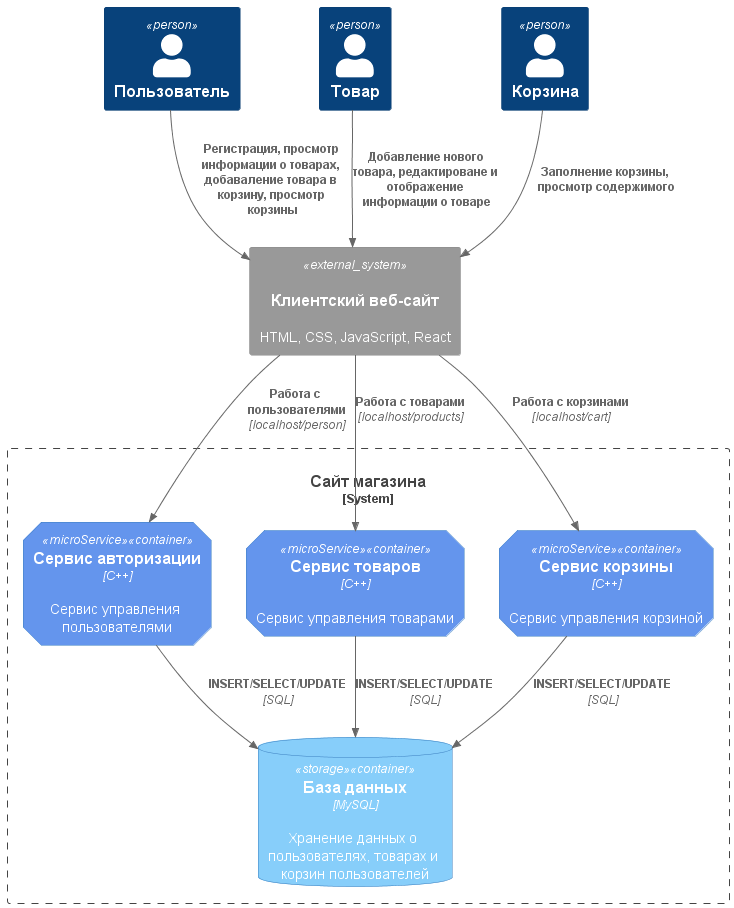

The diagram above was rendered by PlantUML. Its source (embedded in the PNG):
@startuml
!include https://raw.githubusercontent.com/plantuml-stdlib/C4-PlantUML/master/C4_Container.puml

AddElementTag("microService", $shape=EightSidedShape(), $bgColor="CornflowerBlue", $fontColor="white", $legendText="microservice")
AddElementTag("storage", $shape=RoundedBoxShape(), $bgColor="lightSkyBlue", $fontColor="white")

Person(user, "Пользователь")
Person(product, "Товар")
Person(cart, "Корзина")


System_Ext(web_site, "Клиентский веб-сайт", "HTML, CSS, JavaScript, React", "Веб-интерфейс")

System_Boundary(conference_site, "Сайт магазина") {
   'Container(web_site, "Клиентский веб-сайт", ")
   Container(client_service, "Сервис авторизации", "C++", "Сервис управления пользователями", $tags = "microService")    
   Container(products_service, "Сервис товаров", "C++", "Сервис управления товарами", $tags = "microService") 
   Container(cart_service, "Сервис корзины", "C++", "Сервис управления корзиной", $tags = "microService")   
   ContainerDb(db, "База данных", "MySQL", "Хранение данных о пользователях, товарах и корзин пользователей", $tags = "storage")
   
}

Rel(user, web_site, "Регистрация, просмотр информации о товарах, добаваление товара в корзину, просмотр корзины")
Rel(product, web_site, "Добавление нового товара, редактироване и отображение информации о товаре")
Rel(cart, web_site, "Заполнение корзины, просмотр содержимого")



Rel(web_site, client_service, "Работа с пользователями", "localhost/person")
Rel(client_service, db, "INSERT/SELECT/UPDATE", "SQL")

Rel(web_site, products_service, "Работа с товарами", "localhost/products")
Rel(products_service, db, "INSERT/SELECT/UPDATE", "SQL")

Rel(web_site, cart_service, "Работа с корзинами", "localhost/cart")
Rel(cart_service, db, "INSERT/SELECT/UPDATE", "SQL")

@enduml